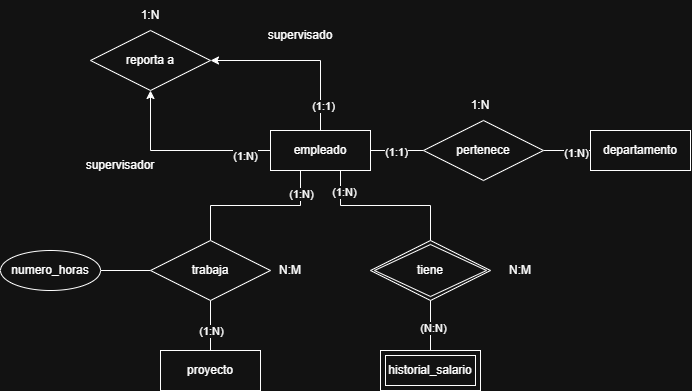

The diagram above was exported from draw.io. Its source (the exported page's mxGraphModel, read from the mxfile embedded in the PNG):
<mxGraphModel dx="1611" dy="466" grid="1" gridSize="10" guides="1" tooltips="1" connect="1" arrows="1" fold="1" page="1" pageScale="1" pageWidth="827" pageHeight="1169" math="0" shadow="0">
  <root>
    <mxCell id="0" />
    <mxCell id="1" parent="0" />
    <mxCell id="N886HGNKArx6_Owf_0zE-172" edge="1" parent="1" source="N886HGNKArx6_Owf_0zE-160" style="edgeStyle=orthogonalEdgeStyle;rounded=0;orthogonalLoop=1;jettySize=auto;html=1;endArrow=none;endFill=0;" target="N886HGNKArx6_Owf_0zE-168" value="">
      <mxGeometry relative="1" as="geometry" />
    </mxCell>
    <mxCell id="N886HGNKArx6_Owf_0zE-183" connectable="0" parent="N886HGNKArx6_Owf_0zE-172" style="edgeLabel;html=1;align=center;verticalAlign=middle;resizable=0;points=[];" value="(1:1)" vertex="1">
      <mxGeometry relative="1" x="-0.0566" y="-1" as="geometry">
        <mxPoint as="offset" />
      </mxGeometry>
    </mxCell>
    <mxCell id="N886HGNKArx6_Owf_0zE-175" edge="1" parent="1" source="N886HGNKArx6_Owf_0zE-160" style="edgeStyle=orthogonalEdgeStyle;rounded=0;orthogonalLoop=1;jettySize=auto;html=1;endArrow=none;endFill=0;" target="N886HGNKArx6_Owf_0zE-169">
      <mxGeometry relative="1" x="-0.125" as="geometry">
        <Array as="points">
          <mxPoint x="230" y="275" />
          <mxPoint x="140" y="275" />
        </Array>
      </mxGeometry>
    </mxCell>
    <mxCell id="N886HGNKArx6_Owf_0zE-186" connectable="0" parent="N886HGNKArx6_Owf_0zE-175" style="edgeLabel;html=1;align=center;verticalAlign=middle;resizable=0;points=[];" value="(1:N)" vertex="1">
      <mxGeometry relative="1" x="-0.7125" as="geometry">
        <mxPoint as="offset" />
      </mxGeometry>
    </mxCell>
    <mxCell id="N886HGNKArx6_Owf_0zE-179" edge="1" parent="1" source="N886HGNKArx6_Owf_0zE-160" style="edgeStyle=orthogonalEdgeStyle;rounded=0;orthogonalLoop=1;jettySize=auto;html=1;entryX=0.5;entryY=1;entryDx=0;entryDy=0;" target="N886HGNKArx6_Owf_0zE-178">
      <mxGeometry relative="1" as="geometry" />
    </mxCell>
    <mxCell id="N886HGNKArx6_Owf_0zE-194" connectable="0" parent="N886HGNKArx6_Owf_0zE-179" style="edgeLabel;html=1;align=center;verticalAlign=middle;resizable=0;points=[];" value="(1:N)" vertex="1">
      <mxGeometry relative="1" x="-0.7111" y="5" as="geometry">
        <mxPoint as="offset" />
      </mxGeometry>
    </mxCell>
    <mxCell id="N886HGNKArx6_Owf_0zE-180" edge="1" parent="1" source="N886HGNKArx6_Owf_0zE-160" style="edgeStyle=orthogonalEdgeStyle;rounded=0;orthogonalLoop=1;jettySize=auto;html=1;entryX=1;entryY=0.5;entryDx=0;entryDy=0;" target="N886HGNKArx6_Owf_0zE-178">
      <mxGeometry relative="1" as="geometry">
        <Array as="points">
          <mxPoint x="250" y="130" />
        </Array>
      </mxGeometry>
    </mxCell>
    <mxCell id="N886HGNKArx6_Owf_0zE-195" connectable="0" parent="N886HGNKArx6_Owf_0zE-180" style="edgeLabel;html=1;align=center;verticalAlign=middle;resizable=0;points=[];" value="(1:1)" vertex="1">
      <mxGeometry relative="1" x="-0.7222" y="-2" as="geometry">
        <mxPoint as="offset" />
      </mxGeometry>
    </mxCell>
    <mxCell id="N886HGNKArx6_Owf_0zE-160" parent="1" style="whiteSpace=wrap;html=1;align=center;" value="empleado" vertex="1">
      <mxGeometry height="40" width="100" x="200" y="200" as="geometry" />
    </mxCell>
    <mxCell id="N886HGNKArx6_Owf_0zE-161" parent="1" style="whiteSpace=wrap;html=1;align=center;" value="proyecto" vertex="1">
      <mxGeometry height="40" width="100" x="90" y="420" as="geometry" />
    </mxCell>
    <mxCell id="N886HGNKArx6_Owf_0zE-162" parent="1" style="whiteSpace=wrap;html=1;align=center;" value="departamento" vertex="1">
      <mxGeometry height="40" width="100" x="520" y="200" as="geometry" />
    </mxCell>
    <mxCell id="N886HGNKArx6_Owf_0zE-167" parent="1" style="shape=ext;margin=3;double=1;whiteSpace=wrap;html=1;align=center;" value="historial_salario" vertex="1">
      <mxGeometry height="40" width="100" x="310" y="420" as="geometry" />
    </mxCell>
    <mxCell id="N886HGNKArx6_Owf_0zE-173" edge="1" parent="1" source="N886HGNKArx6_Owf_0zE-168" style="edgeStyle=orthogonalEdgeStyle;rounded=0;orthogonalLoop=1;jettySize=auto;html=1;endArrow=none;endFill=0;" target="N886HGNKArx6_Owf_0zE-162" value="">
      <mxGeometry relative="1" as="geometry" />
    </mxCell>
    <mxCell id="N886HGNKArx6_Owf_0zE-184" connectable="0" parent="N886HGNKArx6_Owf_0zE-173" style="edgeLabel;html=1;align=center;verticalAlign=middle;resizable=0;points=[];" value="(1:N)" vertex="1">
      <mxGeometry relative="1" x="0.3617" y="-2" as="geometry">
        <mxPoint as="offset" />
      </mxGeometry>
    </mxCell>
    <mxCell id="N886HGNKArx6_Owf_0zE-168" parent="1" style="shape=rhombus;perimeter=rhombusPerimeter;whiteSpace=wrap;html=1;align=center;" value="pertenece" vertex="1">
      <mxGeometry height="60" width="120" x="353" y="190" as="geometry" />
    </mxCell>
    <mxCell id="N886HGNKArx6_Owf_0zE-176" edge="1" parent="1" source="N886HGNKArx6_Owf_0zE-169" style="edgeStyle=orthogonalEdgeStyle;rounded=0;orthogonalLoop=1;jettySize=auto;html=1;endArrow=none;endFill=0;" target="N886HGNKArx6_Owf_0zE-161" value="">
      <mxGeometry relative="1" as="geometry" />
    </mxCell>
    <mxCell id="N886HGNKArx6_Owf_0zE-187" connectable="0" parent="N886HGNKArx6_Owf_0zE-176" style="edgeLabel;html=1;align=center;verticalAlign=middle;resizable=0;points=[];" value="(1:N)" vertex="1">
      <mxGeometry relative="1" x="0.2" as="geometry">
        <mxPoint as="offset" />
      </mxGeometry>
    </mxCell>
    <mxCell id="N886HGNKArx6_Owf_0zE-192" edge="1" parent="1" source="N886HGNKArx6_Owf_0zE-169" style="edgeStyle=orthogonalEdgeStyle;rounded=0;orthogonalLoop=1;jettySize=auto;html=1;endArrow=none;endFill=0;" target="N886HGNKArx6_Owf_0zE-191" value="">
      <mxGeometry relative="1" x="0.0154" as="geometry" />
    </mxCell>
    <mxCell id="N886HGNKArx6_Owf_0zE-169" parent="1" style="shape=rhombus;perimeter=rhombusPerimeter;whiteSpace=wrap;html=1;align=center;" value="trabaja" vertex="1">
      <mxGeometry height="60" width="120" x="80" y="310" as="geometry" />
    </mxCell>
    <mxCell id="N886HGNKArx6_Owf_0zE-177" edge="1" parent="1" source="N886HGNKArx6_Owf_0zE-171" style="edgeStyle=orthogonalEdgeStyle;rounded=0;orthogonalLoop=1;jettySize=auto;html=1;endArrow=none;endFill=0;" target="N886HGNKArx6_Owf_0zE-167" value="">
      <mxGeometry relative="1" as="geometry" />
    </mxCell>
    <mxCell id="N886HGNKArx6_Owf_0zE-189" connectable="0" parent="N886HGNKArx6_Owf_0zE-177" style="edgeLabel;html=1;align=center;verticalAlign=middle;resizable=0;points=[];" value="(N:N)" vertex="1">
      <mxGeometry relative="1" x="0.08" y="2" as="geometry">
        <mxPoint as="offset" />
      </mxGeometry>
    </mxCell>
    <mxCell id="N886HGNKArx6_Owf_0zE-171" parent="1" style="shape=rhombus;double=1;perimeter=rhombusPerimeter;whiteSpace=wrap;html=1;align=center;" value="tiene" vertex="1">
      <mxGeometry height="60" width="120" x="300" y="310" as="geometry" />
    </mxCell>
    <mxCell id="N886HGNKArx6_Owf_0zE-174" edge="1" parent="1" source="N886HGNKArx6_Owf_0zE-160" style="edgeStyle=orthogonalEdgeStyle;rounded=0;orthogonalLoop=1;jettySize=auto;html=1;entryX=0.5;entryY=0;entryDx=0;entryDy=0;endArrow=none;endFill=0;" target="N886HGNKArx6_Owf_0zE-171">
      <mxGeometry relative="1" x="-0.175" as="geometry">
        <Array as="points">
          <mxPoint x="270" y="275" />
          <mxPoint x="360" y="275" />
        </Array>
      </mxGeometry>
    </mxCell>
    <mxCell id="N886HGNKArx6_Owf_0zE-188" connectable="0" parent="N886HGNKArx6_Owf_0zE-174" style="edgeLabel;html=1;align=center;verticalAlign=middle;resizable=0;points=[];" value="(1:N)" vertex="1">
      <mxGeometry relative="1" x="-0.7375" y="3" as="geometry">
        <mxPoint as="offset" />
      </mxGeometry>
    </mxCell>
    <mxCell id="N886HGNKArx6_Owf_0zE-178" parent="1" style="shape=rhombus;perimeter=rhombusPerimeter;whiteSpace=wrap;html=1;align=center;" value="reporta a" vertex="1">
      <mxGeometry height="60" width="120" x="20" y="100" as="geometry" />
    </mxCell>
    <mxCell id="N886HGNKArx6_Owf_0zE-181" parent="1" style="text;html=1;whiteSpace=wrap;strokeColor=none;fillColor=none;align=center;verticalAlign=middle;rounded=0;" value="supervisador" vertex="1">
      <mxGeometry height="30" width="60" x="20" y="220" as="geometry" />
    </mxCell>
    <mxCell id="N886HGNKArx6_Owf_0zE-182" parent="1" style="text;html=1;whiteSpace=wrap;strokeColor=none;fillColor=none;align=center;verticalAlign=middle;rounded=0;" value="supervisado" vertex="1">
      <mxGeometry height="30" width="60" x="200" y="90" as="geometry" />
    </mxCell>
    <mxCell id="N886HGNKArx6_Owf_0zE-185" parent="1" style="text;html=1;whiteSpace=wrap;strokeColor=none;fillColor=none;align=center;verticalAlign=middle;rounded=0;" value="1:N" vertex="1">
      <mxGeometry height="30" width="60" x="380" y="160" as="geometry" />
    </mxCell>
    <mxCell id="N886HGNKArx6_Owf_0zE-190" parent="1" style="text;html=1;whiteSpace=wrap;strokeColor=none;fillColor=none;align=center;verticalAlign=middle;rounded=0;" value="N:M" vertex="1">
      <mxGeometry height="30" width="60" x="420" y="325" as="geometry" />
    </mxCell>
    <mxCell id="N886HGNKArx6_Owf_0zE-191" parent="1" style="ellipse;whiteSpace=wrap;html=1;align=center;" value="numero_horas" vertex="1">
      <mxGeometry height="40" width="100" x="-70" y="320" as="geometry" />
    </mxCell>
    <mxCell id="N886HGNKArx6_Owf_0zE-193" parent="1" style="text;html=1;whiteSpace=wrap;strokeColor=none;fillColor=none;align=center;verticalAlign=middle;rounded=0;" value="N:M" vertex="1">
      <mxGeometry height="30" width="60" x="190" y="325" as="geometry" />
    </mxCell>
    <mxCell id="N886HGNKArx6_Owf_0zE-196" parent="1" style="text;html=1;whiteSpace=wrap;strokeColor=none;fillColor=none;align=center;verticalAlign=middle;rounded=0;" value="1:N" vertex="1">
      <mxGeometry height="30" width="60" x="50" y="70" as="geometry" />
    </mxCell>
  </root>
</mxGraphModel>